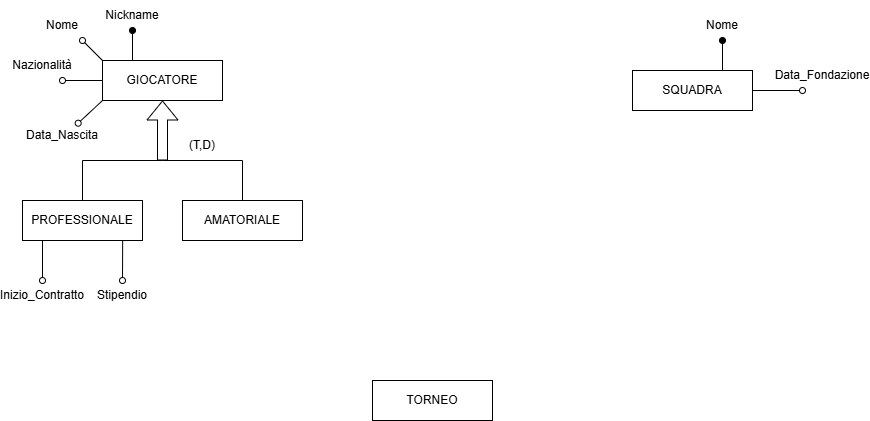

The diagram above was exported from draw.io. Its source (the exported page's mxGraphModel, read from the mxfile embedded in the PNG):
<mxGraphModel dx="2241" dy="795" grid="1" gridSize="10" guides="1" tooltips="1" connect="1" arrows="1" fold="1" page="1" pageScale="1" pageWidth="827" pageHeight="1169" math="0" shadow="0">
  <root>
    <mxCell id="0" />
    <mxCell id="1" parent="0" />
    <mxCell id="OLqrfA6VXS47T8qIeLir-2" edge="1" parent="1" source="OLqrfA6VXS47T8qIeLir-1" style="rounded=0;orthogonalLoop=1;jettySize=auto;html=1;exitX=0.25;exitY=0;exitDx=0;exitDy=0;endArrow=oval;endFill=1;entryX=0.5;entryY=1;entryDx=0;entryDy=0;" target="OLqrfA6VXS47T8qIeLir-9">
      <mxGeometry relative="1" as="geometry">
        <mxPoint x="129.8275862068965" y="240" as="targetPoint" />
      </mxGeometry>
    </mxCell>
    <mxCell id="OLqrfA6VXS47T8qIeLir-6" edge="1" parent="1" source="OLqrfA6VXS47T8qIeLir-1" style="rounded=0;orthogonalLoop=1;jettySize=auto;html=1;exitX=0;exitY=0;exitDx=0;exitDy=0;endArrow=oval;endFill=0;entryX=1;entryY=1;entryDx=0;entryDy=0;" target="OLqrfA6VXS47T8qIeLir-13">
      <mxGeometry relative="1" as="geometry">
        <mxPoint x="80" y="260" as="targetPoint" />
      </mxGeometry>
    </mxCell>
    <mxCell id="OLqrfA6VXS47T8qIeLir-7" edge="1" parent="1" source="OLqrfA6VXS47T8qIeLir-1" style="rounded=0;orthogonalLoop=1;jettySize=auto;html=1;exitX=0;exitY=0.5;exitDx=0;exitDy=0;endArrow=oval;endFill=0;entryX=1;entryY=1;entryDx=0;entryDy=0;" target="OLqrfA6VXS47T8qIeLir-12">
      <mxGeometry relative="1" as="geometry">
        <mxPoint x="60" y="300.2758620689656" as="targetPoint" />
      </mxGeometry>
    </mxCell>
    <mxCell id="OLqrfA6VXS47T8qIeLir-8" edge="1" parent="1" source="OLqrfA6VXS47T8qIeLir-1" style="rounded=0;orthogonalLoop=1;jettySize=auto;html=1;exitX=0;exitY=1;exitDx=0;exitDy=0;endArrow=oval;endFill=0;entryX=0.892;entryY=0.09;entryDx=0;entryDy=0;entryPerimeter=0;" target="OLqrfA6VXS47T8qIeLir-11">
      <mxGeometry relative="1" as="geometry">
        <mxPoint x="80" y="340" as="targetPoint" />
      </mxGeometry>
    </mxCell>
    <mxCell id="OLqrfA6VXS47T8qIeLir-1" parent="1" style="rounded=0;whiteSpace=wrap;html=1;" value="GIOCATORE" vertex="1">
      <mxGeometry height="40" width="120" x="100" y="280" as="geometry" />
    </mxCell>
    <mxCell id="OLqrfA6VXS47T8qIeLir-9" parent="1" style="text;html=1;whiteSpace=wrap;strokeColor=none;fillColor=none;align=center;verticalAlign=middle;rounded=0;" value="Nickname" vertex="1">
      <mxGeometry height="30" width="40" x="110" y="220" as="geometry" />
    </mxCell>
    <mxCell id="OLqrfA6VXS47T8qIeLir-11" parent="1" style="text;html=1;whiteSpace=wrap;strokeColor=none;fillColor=none;align=center;verticalAlign=middle;rounded=0;" value="Data_Nascita" vertex="1">
      <mxGeometry height="30" width="40" x="40" y="340" as="geometry" />
    </mxCell>
    <mxCell id="OLqrfA6VXS47T8qIeLir-12" parent="1" style="text;html=1;whiteSpace=wrap;strokeColor=none;fillColor=none;align=center;verticalAlign=middle;rounded=0;" value="Nazionalità" vertex="1">
      <mxGeometry height="30" width="40" x="20" y="270" as="geometry" />
    </mxCell>
    <mxCell id="OLqrfA6VXS47T8qIeLir-13" parent="1" style="text;html=1;whiteSpace=wrap;strokeColor=none;fillColor=none;align=center;verticalAlign=middle;rounded=0;" value="Nome" vertex="1">
      <mxGeometry height="30" width="40" x="40" y="230" as="geometry" />
    </mxCell>
    <mxCell id="OLqrfA6VXS47T8qIeLir-14" edge="1" parent="1" style="rounded=0;orthogonalLoop=1;jettySize=auto;html=1;exitX=0.25;exitY=0;exitDx=0;exitDy=0;endArrow=oval;endFill=1;entryX=0.5;entryY=1;entryDx=0;entryDy=0;" target="OLqrfA6VXS47T8qIeLir-19">
      <mxGeometry relative="1" as="geometry">
        <mxPoint x="720" y="290" as="sourcePoint" />
        <mxPoint x="719.8275862068965" y="250" as="targetPoint" />
      </mxGeometry>
    </mxCell>
    <mxCell id="OLqrfA6VXS47T8qIeLir-17" edge="1" parent="1" style="rounded=0;orthogonalLoop=1;jettySize=auto;html=1;exitX=0;exitY=1;exitDx=0;exitDy=0;endArrow=oval;endFill=0;entryX=0;entryY=1;entryDx=0;entryDy=0;" target="OLqrfA6VXS47T8qIeLir-20">
      <mxGeometry relative="1" as="geometry">
        <mxPoint x="750" y="310" as="sourcePoint" />
        <mxPoint x="760" y="360" as="targetPoint" />
      </mxGeometry>
    </mxCell>
    <mxCell id="OLqrfA6VXS47T8qIeLir-18" parent="1" style="rounded=0;whiteSpace=wrap;html=1;" value="SQUADRA" vertex="1">
      <mxGeometry height="40" width="120" x="630" y="290" as="geometry" />
    </mxCell>
    <mxCell id="OLqrfA6VXS47T8qIeLir-19" parent="1" style="text;html=1;whiteSpace=wrap;strokeColor=none;fillColor=none;align=center;verticalAlign=middle;rounded=0;" value="Nome" vertex="1">
      <mxGeometry height="30" width="40" x="700" y="230" as="geometry" />
    </mxCell>
    <mxCell id="OLqrfA6VXS47T8qIeLir-20" parent="1" style="text;html=1;whiteSpace=wrap;strokeColor=none;fillColor=none;align=center;verticalAlign=middle;rounded=0;" value="Data_Fondazione" vertex="1">
      <mxGeometry height="30" width="40" x="800" y="280" as="geometry" />
    </mxCell>
    <mxCell id="OLqrfA6VXS47T8qIeLir-24" edge="1" parent="1" style="shape=flexArrow;endArrow=classic;html=1;rounded=0;entryX=0.5;entryY=1;entryDx=0;entryDy=0;" target="OLqrfA6VXS47T8qIeLir-1" value="">
      <mxGeometry height="50" relative="1" width="50" as="geometry">
        <mxPoint x="160" y="380" as="sourcePoint" />
        <mxPoint x="310" y="360" as="targetPoint" />
      </mxGeometry>
    </mxCell>
    <mxCell id="OLqrfA6VXS47T8qIeLir-27" edge="1" parent="1" source="OLqrfA6VXS47T8qIeLir-25" style="edgeStyle=orthogonalEdgeStyle;rounded=0;orthogonalLoop=1;jettySize=auto;html=1;exitX=0.5;exitY=0;exitDx=0;exitDy=0;endArrow=none;endFill=0;">
      <mxGeometry relative="1" as="geometry">
        <Array as="points">
          <mxPoint x="80" y="380" />
        </Array>
        <mxPoint x="160" y="380" as="targetPoint" />
      </mxGeometry>
    </mxCell>
    <mxCell id="OLqrfA6VXS47T8qIeLir-29" edge="1" parent="1" style="rounded=0;orthogonalLoop=1;jettySize=auto;html=1;exitX=0.25;exitY=1;exitDx=0;exitDy=0;entryX=0.5;entryY=0;entryDx=0;entryDy=0;endArrow=oval;endFill=0;" target="OLqrfA6VXS47T8qIeLir-31">
      <mxGeometry relative="1" as="geometry">
        <mxPoint x="40" y="460" as="sourcePoint" />
        <mxPoint x="39.82758620689651" y="500" as="targetPoint" />
      </mxGeometry>
    </mxCell>
    <mxCell id="OLqrfA6VXS47T8qIeLir-30" edge="1" parent="1" style="rounded=0;orthogonalLoop=1;jettySize=auto;html=1;exitX=0.75;exitY=1;exitDx=0;exitDy=0;entryX=0.5;entryY=0;entryDx=0;entryDy=0;endArrow=oval;endFill=0;" target="OLqrfA6VXS47T8qIeLir-33">
      <mxGeometry relative="1" as="geometry">
        <mxPoint x="120.17000000000023" y="460" as="sourcePoint" />
        <mxPoint x="119.99758620689651" y="500" as="targetPoint" />
      </mxGeometry>
    </mxCell>
    <mxCell id="OLqrfA6VXS47T8qIeLir-25" parent="1" style="rounded=0;whiteSpace=wrap;html=1;" value="PROFESSIONALE" vertex="1">
      <mxGeometry height="40" width="120" x="20" y="420" as="geometry" />
    </mxCell>
    <mxCell id="OLqrfA6VXS47T8qIeLir-28" edge="1" parent="1" source="OLqrfA6VXS47T8qIeLir-26" style="edgeStyle=orthogonalEdgeStyle;rounded=0;orthogonalLoop=1;jettySize=auto;html=1;exitX=0.5;exitY=0;exitDx=0;exitDy=0;endArrow=none;endFill=0;">
      <mxGeometry relative="1" as="geometry">
        <Array as="points">
          <mxPoint x="240" y="380" />
        </Array>
        <mxPoint x="160" y="380" as="targetPoint" />
      </mxGeometry>
    </mxCell>
    <mxCell id="OLqrfA6VXS47T8qIeLir-26" parent="1" style="rounded=0;whiteSpace=wrap;html=1;" value="AMATORIALE" vertex="1">
      <mxGeometry height="40" width="120" x="180" y="420" as="geometry" />
    </mxCell>
    <mxCell id="OLqrfA6VXS47T8qIeLir-31" parent="1" style="text;html=1;whiteSpace=wrap;strokeColor=none;fillColor=none;align=center;verticalAlign=middle;rounded=0;" value="Inizio_Contratto" vertex="1">
      <mxGeometry height="30" width="40" x="20" y="500" as="geometry" />
    </mxCell>
    <mxCell id="OLqrfA6VXS47T8qIeLir-33" parent="1" style="text;html=1;whiteSpace=wrap;strokeColor=none;fillColor=none;align=center;verticalAlign=middle;rounded=0;" value="Stipendio" vertex="1">
      <mxGeometry height="30" width="40" x="100" y="500" as="geometry" />
    </mxCell>
    <mxCell id="OLqrfA6VXS47T8qIeLir-36" parent="1" style="text;html=1;whiteSpace=wrap;strokeColor=none;fillColor=none;align=center;verticalAlign=middle;rounded=0;" value="(T,D)" vertex="1">
      <mxGeometry height="30" width="60" x="170" y="350" as="geometry" />
    </mxCell>
    <mxCell id="OLqrfA6VXS47T8qIeLir-37" parent="1" style="rounded=0;whiteSpace=wrap;html=1;" value="TORNEO" vertex="1">
      <mxGeometry height="40" width="120" x="370" y="600" as="geometry" />
    </mxCell>
  </root>
</mxGraphModel>